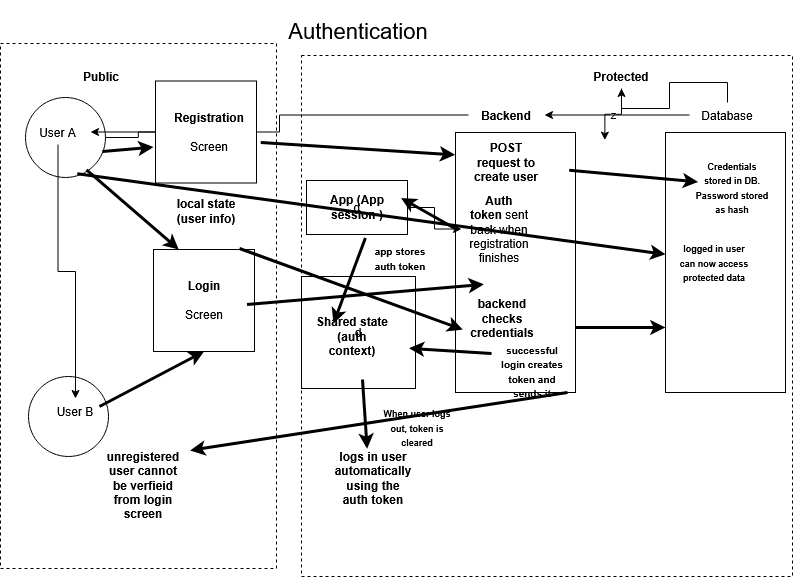

The diagram above was exported from draw.io. Its source (the exported page's mxGraphModel, read from the mxfile embedded in the PNG):
<mxGraphModel dx="1022" dy="560" grid="0" gridSize="10" guides="1" tooltips="1" connect="1" arrows="1" fold="1" page="1" pageScale="1" pageWidth="850" pageHeight="1100" background="light-dark(#FFFFFF,#FFFFFF)" math="0" shadow="0">
  <root>
    <mxCell id="0" />
    <mxCell id="1" parent="0" />
    <mxCell id="JkJ139Y1KpU_B0rGlGGb-56" parent="1" style="rounded=0;whiteSpace=wrap;html=1;fillColor=light-dark(#FFFFFF,#FFFFFF);strokeColor=light-dark(#000000,#000000);dashed=1;" value="" vertex="1">
      <mxGeometry height="521" width="491" x="350" y="65" as="geometry" />
    </mxCell>
    <mxCell id="JkJ139Y1KpU_B0rGlGGb-19" parent="1" style="rounded=0;whiteSpace=wrap;html=1;fillColor=light-dark(#FFFFFF,#FFFFFF);strokeColor=light-dark(#000000,#000000);dashed=1;" value="" vertex="1">
      <mxGeometry height="525" width="276" x="49" y="53" as="geometry" />
    </mxCell>
    <mxCell id="JkJ139Y1KpU_B0rGlGGb-1" parent="1" style="text;html=1;whiteSpace=wrap;strokeColor=none;fillColor=none;align=center;verticalAlign=middle;rounded=0;fontColor=light-dark(#000000,#000000);" value="&lt;font style=&quot;font-size: 22px;&quot;&gt;Authentication&lt;/font&gt;" vertex="1">
      <mxGeometry height="61" width="186" x="314" y="10" as="geometry" />
    </mxCell>
    <mxCell id="JkJ139Y1KpU_B0rGlGGb-20" edge="1" parent="1" source="JkJ139Y1KpU_B0rGlGGb-2" style="edgeStyle=orthogonalEdgeStyle;rounded=0;orthogonalLoop=1;jettySize=auto;html=1;defaultLabelBackgroundColor=page;" target="JkJ139Y1KpU_B0rGlGGb-16" value="">
      <mxGeometry relative="1" as="geometry" />
    </mxCell>
    <mxCell id="JkJ139Y1KpU_B0rGlGGb-2" parent="1" style="ellipse;whiteSpace=wrap;html=1;shapeInside=1;aspect=fixed;fillColor=light-dark(#FFFFFF,#FFFFFF);strokeColor=light-dark(#000000,#000000);" value="" vertex="1">
      <mxGeometry height="80" width="80" x="74" y="107" as="geometry" />
    </mxCell>
    <mxCell id="JkJ139Y1KpU_B0rGlGGb-6" parent="1" style="ellipse;whiteSpace=wrap;html=1;shapeInside=1;aspect=fixed;fillColor=light-dark(#FFFFFF,#FFFFFF);strokeColor=light-dark(#000000,#000000);" value="" vertex="1">
      <mxGeometry height="80" width="80" x="77" y="386" as="geometry" />
    </mxCell>
    <mxCell id="JkJ139Y1KpU_B0rGlGGb-5" edge="1" parent="1" source="JkJ139Y1KpU_B0rGlGGb-12" style="edgeStyle=orthogonalEdgeStyle;rounded=0;orthogonalLoop=1;jettySize=auto;html=1;defaultLabelBackgroundColor=page;" target="JkJ139Y1KpU_B0rGlGGb-4" value="">
      <mxGeometry relative="1" as="geometry" />
    </mxCell>
    <mxCell id="JkJ139Y1KpU_B0rGlGGb-8" edge="1" parent="1" source="JkJ139Y1KpU_B0rGlGGb-57" style="edgeStyle=orthogonalEdgeStyle;rounded=0;orthogonalLoop=1;jettySize=auto;html=1;defaultLabelBackgroundColor=page;" value="z">
      <mxGeometry relative="1" as="geometry">
        <mxPoint x="653.3579870153355" y="149.62962962962956" as="targetPoint" />
      </mxGeometry>
    </mxCell>
    <mxCell id="JkJ139Y1KpU_B0rGlGGb-3" parent="1" style="text;html=1;whiteSpace=wrap;strokeColor=none;fillColor=none;align=center;verticalAlign=middle;rounded=0;fontColor=light-dark(#000000,#000000);" value="Database" vertex="1">
      <mxGeometry height="25" width="76" x="738" y="112" as="geometry" />
    </mxCell>
    <mxCell id="JkJ139Y1KpU_B0rGlGGb-4" parent="1" style="text;html=1;whiteSpace=wrap;strokeColor=none;fillColor=none;align=center;verticalAlign=middle;rounded=0;fontColor=light-dark(#000000,#000000);" value="User B" vertex="1">
      <mxGeometry height="25" width="76" x="86" y="408" as="geometry" />
    </mxCell>
    <mxCell id="JkJ139Y1KpU_B0rGlGGb-7" parent="1" style="rounded=0;whiteSpace=wrap;html=1;fillColor=light-dark(#FFFFFF,#FFFFFF);strokeColor=light-dark(#000000,#000000);" value="" vertex="1">
      <mxGeometry height="260" width="120" x="714" y="142" as="geometry" />
    </mxCell>
    <mxCell id="JkJ139Y1KpU_B0rGlGGb-9" parent="1" style="rounded=0;whiteSpace=wrap;html=1;fillColor=light-dark(#FFFFFF,#FFFFFF);strokeColor=light-dark(#000000,#000000);" value="" vertex="1">
      <mxGeometry height="260" width="120" x="504" y="142" as="geometry" />
    </mxCell>
    <mxCell id="JkJ139Y1KpU_B0rGlGGb-11" edge="1" parent="1" source="JkJ139Y1KpU_B0rGlGGb-3" style="edgeStyle=orthogonalEdgeStyle;rounded=0;orthogonalLoop=1;jettySize=auto;html=1;defaultLabelBackgroundColor=page;" target="JkJ139Y1KpU_B0rGlGGb-10" value="">
      <mxGeometry relative="1" as="geometry">
        <mxPoint x="689" y="127" as="sourcePoint" />
        <mxPoint x="124" y="408" as="targetPoint" />
      </mxGeometry>
    </mxCell>
    <mxCell id="JkJ139Y1KpU_B0rGlGGb-10" parent="1" style="text;html=1;whiteSpace=wrap;strokeColor=none;fillColor=none;align=center;verticalAlign=middle;rounded=0;fontColor=light-dark(#000000,#000000);" value="&lt;b&gt;Backend&lt;/b&gt;" vertex="1">
      <mxGeometry height="25" width="76" x="517" y="112" as="geometry" />
    </mxCell>
    <mxCell id="JkJ139Y1KpU_B0rGlGGb-13" edge="1" parent="1" source="JkJ139Y1KpU_B0rGlGGb-10" style="edgeStyle=orthogonalEdgeStyle;rounded=0;orthogonalLoop=1;jettySize=auto;html=1;defaultLabelBackgroundColor=page;" target="JkJ139Y1KpU_B0rGlGGb-12" value="">
      <mxGeometry relative="1" as="geometry">
        <mxPoint x="459" y="120" as="sourcePoint" />
        <mxPoint x="124" y="408" as="targetPoint" />
      </mxGeometry>
    </mxCell>
    <mxCell id="JkJ139Y1KpU_B0rGlGGb-12" parent="1" style="text;html=1;whiteSpace=wrap;strokeColor=none;fillColor=none;align=center;verticalAlign=middle;rounded=0;fontColor=light-dark(#000000,#000000);" value="User A" vertex="1">
      <mxGeometry height="25" width="65" x="74" y="129" as="geometry" />
    </mxCell>
    <mxCell id="JkJ139Y1KpU_B0rGlGGb-14" parent="1" style="rounded=0;whiteSpace=wrap;html=1;fillColor=light-dark(#FFFFFF,#FFFFFF);strokeColor=light-dark(#000000,#000000);" value="" vertex="1">
      <mxGeometry height="102" width="101" x="204" y="90.5" as="geometry" />
    </mxCell>
    <mxCell id="JkJ139Y1KpU_B0rGlGGb-15" parent="1" style="rounded=0;whiteSpace=wrap;html=1;fillColor=light-dark(#FFFFFF,#FFFFFF);strokeColor=light-dark(#000000,#000000);" value="" vertex="1">
      <mxGeometry height="102" width="101" x="202" y="259" as="geometry" />
    </mxCell>
    <mxCell id="JkJ139Y1KpU_B0rGlGGb-16" parent="1" style="text;html=1;whiteSpace=wrap;strokeColor=none;fillColor=none;align=center;verticalAlign=middle;rounded=0;fontColor=light-dark(#000000,#000000);" value="&lt;b&gt;Registration&lt;/b&gt;&lt;br&gt;&lt;br&gt;Screen" vertex="1">
      <mxGeometry height="25" width="76" x="219.5" y="129" as="geometry" />
    </mxCell>
    <mxCell id="JkJ139Y1KpU_B0rGlGGb-17" parent="1" style="text;html=1;whiteSpace=wrap;strokeColor=none;fillColor=none;align=center;verticalAlign=middle;rounded=0;fontColor=light-dark(#000000,#000000);" value="&lt;b&gt;Login&lt;/b&gt;&lt;br&gt;&lt;br&gt;Screen" vertex="1">
      <mxGeometry height="25" width="76" x="214.5" y="297.5" as="geometry" />
    </mxCell>
    <mxCell id="JkJ139Y1KpU_B0rGlGGb-21" edge="1" parent="1" style="endArrow=classic;html=1;rounded=0;defaultLabelBackgroundColor=page;strokeColor=light-dark(#000000,#000000);strokeWidth=3;entryX=-0.02;entryY=0.648;entryDx=0;entryDy=0;entryPerimeter=0;" target="JkJ139Y1KpU_B0rGlGGb-14" value="">
      <mxGeometry height="50" relative="1" width="50" as="geometry">
        <mxPoint x="151" y="161" as="sourcePoint" />
        <mxPoint x="201" y="111" as="targetPoint" />
      </mxGeometry>
    </mxCell>
    <mxCell id="JkJ139Y1KpU_B0rGlGGb-22" parent="1" style="text;html=1;whiteSpace=wrap;strokeColor=none;fillColor=none;align=center;verticalAlign=middle;rounded=0;fontColor=light-dark(#000000,#000000);" value="&lt;b&gt;local state (user info)&lt;/b&gt;" vertex="1">
      <mxGeometry height="25" width="76" x="216.5" y="208" as="geometry" />
    </mxCell>
    <mxCell id="JkJ139Y1KpU_B0rGlGGb-23" edge="1" parent="1" source="JkJ139Y1KpU_B0rGlGGb-14" style="endArrow=classic;html=1;rounded=0;defaultLabelBackgroundColor=page;strokeColor=light-dark(#000000,#000000);strokeWidth=3;entryX=-0.003;entryY=0.086;entryDx=0;entryDy=0;entryPerimeter=0;exitX=1.042;exitY=0.602;exitDx=0;exitDy=0;exitPerimeter=0;" target="JkJ139Y1KpU_B0rGlGGb-9" value="">
      <mxGeometry height="50" relative="1" width="50" as="geometry">
        <mxPoint x="339" y="163" as="sourcePoint" />
        <mxPoint x="390" y="159" as="targetPoint" />
      </mxGeometry>
    </mxCell>
    <mxCell id="JkJ139Y1KpU_B0rGlGGb-24" parent="1" style="text;html=1;whiteSpace=wrap;strokeColor=none;fillColor=none;align=center;verticalAlign=middle;rounded=0;fontColor=light-dark(#000000,#000000);" value="&lt;b&gt;POST request to create user&lt;/b&gt;" vertex="1">
      <mxGeometry height="25" width="76" x="517" y="159" as="geometry" />
    </mxCell>
    <mxCell id="JkJ139Y1KpU_B0rGlGGb-33" edge="1" parent="1" source="JkJ139Y1KpU_B0rGlGGb-28" style="edgeStyle=orthogonalEdgeStyle;rounded=0;orthogonalLoop=1;jettySize=auto;html=1;defaultLabelBackgroundColor=page;" target="JkJ139Y1KpU_B0rGlGGb-30" value="">
      <mxGeometry relative="1" as="geometry" />
    </mxCell>
    <mxCell id="JkJ139Y1KpU_B0rGlGGb-28" parent="1" style="rounded=0;whiteSpace=wrap;html=1;fillColor=light-dark(#FFFFFF,#FFFFFF);strokeColor=light-dark(#000000,#000000);" value="d" vertex="1">
      <mxGeometry height="54" width="101" x="355" y="190" as="geometry" />
    </mxCell>
    <mxCell id="JkJ139Y1KpU_B0rGlGGb-25" edge="1" parent="1" source="JkJ139Y1KpU_B0rGlGGb-9" style="endArrow=classic;html=1;rounded=0;defaultLabelBackgroundColor=page;strokeColor=light-dark(#000000,#000000);strokeWidth=3;entryX=0.272;entryY=0.19;entryDx=0;entryDy=0;entryPerimeter=0;exitX=0.948;exitY=0.145;exitDx=0;exitDy=0;exitPerimeter=0;" target="JkJ139Y1KpU_B0rGlGGb-7" value="">
      <mxGeometry height="50" relative="1" width="50" as="geometry">
        <mxPoint x="658" y="188" as="sourcePoint" />
        <mxPoint x="853" y="200" as="targetPoint" />
      </mxGeometry>
    </mxCell>
    <mxCell id="JkJ139Y1KpU_B0rGlGGb-26" parent="1" style="text;html=1;whiteSpace=wrap;strokeColor=none;fillColor=none;align=center;verticalAlign=middle;rounded=0;fontColor=light-dark(#000000,#000000);" value="&lt;font style=&quot;font-size: 9px;&quot;&gt;&lt;b&gt;Credentials stored in DB. Password stored as hash&lt;/b&gt;&lt;/font&gt;" vertex="1">
      <mxGeometry height="25" width="76" x="743" y="184" as="geometry" />
    </mxCell>
    <mxCell id="JkJ139Y1KpU_B0rGlGGb-27" edge="1" parent="1" source="JkJ139Y1KpU_B0rGlGGb-9" style="endArrow=classic;html=1;rounded=0;defaultLabelBackgroundColor=page;strokeColor=light-dark(#000000,#000000);strokeWidth=3;" value="">
      <mxGeometry height="50" relative="1" width="50" as="geometry">
        <mxPoint x="419" y="222" as="sourcePoint" />
        <mxPoint x="449.58" y="207.5" as="targetPoint" />
      </mxGeometry>
    </mxCell>
    <mxCell id="JkJ139Y1KpU_B0rGlGGb-29" parent="1" style="text;html=1;whiteSpace=wrap;strokeColor=none;fillColor=none;align=center;verticalAlign=middle;rounded=0;fontColor=light-dark(#000000,#000000);" value="&lt;b&gt;App (App session )&lt;/b&gt;" vertex="1">
      <mxGeometry height="25" width="76" x="367.5" y="204.5" as="geometry" />
    </mxCell>
    <mxCell id="JkJ139Y1KpU_B0rGlGGb-30" parent="1" style="text;html=1;whiteSpace=wrap;strokeColor=none;fillColor=none;align=center;verticalAlign=middle;rounded=0;fontColor=light-dark(#000000,#000000);" value="&lt;b&gt;Auth token&lt;/b&gt;&amp;nbsp;sent back when registration finishes" vertex="1">
      <mxGeometry height="25" width="76" x="510" y="226" as="geometry" />
    </mxCell>
    <mxCell id="JkJ139Y1KpU_B0rGlGGb-31" parent="1" style="rounded=0;whiteSpace=wrap;html=1;fillColor=light-dark(#FFFFFF,#FFFFFF);strokeColor=light-dark(#000000,#000000);" value="d" vertex="1">
      <mxGeometry height="112" width="114" x="350" y="286" as="geometry" />
    </mxCell>
    <mxCell id="JkJ139Y1KpU_B0rGlGGb-32" parent="1" style="text;html=1;whiteSpace=wrap;strokeColor=none;fillColor=none;align=center;verticalAlign=middle;rounded=0;fontColor=light-dark(#000000,#000000);" value="&lt;b&gt;Shared state (auth context)&lt;/b&gt;" vertex="1">
      <mxGeometry height="25" width="76" x="363" y="333" as="geometry" />
    </mxCell>
    <mxCell id="JkJ139Y1KpU_B0rGlGGb-35" edge="1" parent="1" style="endArrow=classic;html=1;rounded=0;defaultLabelBackgroundColor=page;strokeColor=light-dark(#000000,#000000);strokeWidth=3;entryX=0.25;entryY=0;entryDx=0;entryDy=0;" target="JkJ139Y1KpU_B0rGlGGb-32" value="">
      <mxGeometry height="50" relative="1" width="50" as="geometry">
        <mxPoint x="413.88" y="247.41" as="sourcePoint" />
        <mxPoint x="378.29" y="283" as="targetPoint" />
      </mxGeometry>
    </mxCell>
    <mxCell id="JkJ139Y1KpU_B0rGlGGb-36" parent="1" style="text;html=1;whiteSpace=wrap;strokeColor=none;fillColor=none;align=center;verticalAlign=middle;rounded=0;fontColor=light-dark(#000000,#000000);" value="&lt;font style=&quot;font-size: 10px;&quot;&gt;&lt;b&gt;app stores auth token&lt;/b&gt;&lt;/font&gt;" vertex="1">
      <mxGeometry height="25" width="76" x="411" y="255" as="geometry" />
    </mxCell>
    <mxCell id="JkJ139Y1KpU_B0rGlGGb-37" edge="1" parent="1" style="endArrow=classic;html=1;rounded=0;defaultLabelBackgroundColor=page;strokeColor=light-dark(#000000,#000000);strokeWidth=3;" value="">
      <mxGeometry height="50" relative="1" width="50" as="geometry">
        <mxPoint x="411" y="389" as="sourcePoint" />
        <mxPoint x="415.63" y="458.27" as="targetPoint" />
      </mxGeometry>
    </mxCell>
    <mxCell id="JkJ139Y1KpU_B0rGlGGb-38" parent="1" style="text;html=1;whiteSpace=wrap;strokeColor=none;fillColor=none;align=center;verticalAlign=middle;rounded=0;fontColor=light-dark(#000000,#000000);" value="&lt;b&gt;logs in user automatically using the auth token&lt;/b&gt;" vertex="1">
      <mxGeometry height="25" width="76" x="384" y="475" as="geometry" />
    </mxCell>
    <mxCell id="JkJ139Y1KpU_B0rGlGGb-39" parent="1" style="text;html=1;whiteSpace=wrap;strokeColor=none;fillColor=none;align=center;verticalAlign=middle;rounded=0;fontColor=light-dark(#000000,#000000);" value="&lt;b&gt;Public&lt;/b&gt;" vertex="1">
      <mxGeometry height="25" width="76" x="112" y="73" as="geometry" />
    </mxCell>
    <mxCell id="JkJ139Y1KpU_B0rGlGGb-40" parent="1" style="text;html=1;whiteSpace=wrap;strokeColor=none;fillColor=none;align=center;verticalAlign=middle;rounded=0;fontColor=light-dark(#000000,#000000);" value="&lt;font style=&quot;font-size: 9px;&quot;&gt;&lt;b&gt;When user logs out, token is cleared&lt;/b&gt;&lt;/font&gt;" vertex="1">
      <mxGeometry height="25" width="76" x="428" y="424" as="geometry" />
    </mxCell>
    <mxCell id="JkJ139Y1KpU_B0rGlGGb-42" edge="1" parent="1" source="JkJ139Y1KpU_B0rGlGGb-2" style="endArrow=classic;html=1;rounded=0;defaultLabelBackgroundColor=page;strokeColor=light-dark(#000000,#FF3333);strokeWidth=3;entryX=0.25;entryY=0;entryDx=0;entryDy=0;exitX=0.763;exitY=0.905;exitDx=0;exitDy=0;exitPerimeter=0;" target="JkJ139Y1KpU_B0rGlGGb-15" value="">
      <mxGeometry height="50" relative="1" width="50" as="geometry">
        <mxPoint x="136" y="224" as="sourcePoint" />
        <mxPoint x="187" y="220" as="targetPoint" />
      </mxGeometry>
    </mxCell>
    <mxCell id="JkJ139Y1KpU_B0rGlGGb-43" edge="1" parent="1" style="endArrow=classic;html=1;rounded=0;defaultLabelBackgroundColor=page;strokeColor=light-dark(#000000,#FF2E69);strokeWidth=3;entryX=0.06;entryY=0.758;entryDx=0;entryDy=0;exitX=0.763;exitY=0.905;exitDx=0;exitDy=0;exitPerimeter=0;entryPerimeter=0;" target="JkJ139Y1KpU_B0rGlGGb-9" value="">
      <mxGeometry height="50" relative="1" width="50" as="geometry">
        <mxPoint x="288" y="258" as="sourcePoint" />
        <mxPoint x="380" y="338" as="targetPoint" />
      </mxGeometry>
    </mxCell>
    <mxCell id="JkJ139Y1KpU_B0rGlGGb-44" parent="1" style="text;html=1;whiteSpace=wrap;strokeColor=none;fillColor=none;align=center;verticalAlign=middle;rounded=0;fontColor=light-dark(#000000,#000000);" value="&lt;b&gt;backend checks credentials&lt;/b&gt;" vertex="1">
      <mxGeometry height="25" width="76" x="513" y="315" as="geometry" />
    </mxCell>
    <mxCell id="JkJ139Y1KpU_B0rGlGGb-45" edge="1" parent="1" source="JkJ139Y1KpU_B0rGlGGb-9" style="endArrow=classic;html=1;rounded=0;defaultLabelBackgroundColor=page;strokeColor=light-dark(#000000,#FF2E69);strokeWidth=3;entryX=0;entryY=0.75;entryDx=0;entryDy=0;exitX=1;exitY=0.75;exitDx=0;exitDy=0;" target="JkJ139Y1KpU_B0rGlGGb-7" value="">
      <mxGeometry height="50" relative="1" width="50" as="geometry">
        <mxPoint x="519" y="377" as="sourcePoint" />
        <mxPoint x="742" y="458" as="targetPoint" />
      </mxGeometry>
    </mxCell>
    <mxCell id="JkJ139Y1KpU_B0rGlGGb-46" edge="1" parent="1" style="endArrow=classic;html=1;rounded=0;defaultLabelBackgroundColor=page;strokeColor=light-dark(#000000,#FF2E69);strokeWidth=3;entryX=0.943;entryY=0.641;entryDx=0;entryDy=0;exitX=0.763;exitY=0.905;exitDx=0;exitDy=0;exitPerimeter=0;entryPerimeter=0;" target="JkJ139Y1KpU_B0rGlGGb-31" value="">
      <mxGeometry height="50" relative="1" width="50" as="geometry">
        <mxPoint x="540" y="363" as="sourcePoint" />
        <mxPoint x="763" y="444" as="targetPoint" />
      </mxGeometry>
    </mxCell>
    <mxCell id="JkJ139Y1KpU_B0rGlGGb-47" edge="1" parent="1" source="JkJ139Y1KpU_B0rGlGGb-2" style="endArrow=classic;html=1;rounded=0;defaultLabelBackgroundColor=page;strokeColor=light-dark(#000000,#33FF99);strokeWidth=3;exitX=0.647;exitY=0.954;exitDx=0;exitDy=0;exitPerimeter=0;" target="JkJ139Y1KpU_B0rGlGGb-7" value="">
      <mxGeometry height="50" relative="1" width="50" as="geometry">
        <mxPoint x="132" y="292" as="sourcePoint" />
        <mxPoint x="224" y="372" as="targetPoint" />
      </mxGeometry>
    </mxCell>
    <mxCell id="JkJ139Y1KpU_B0rGlGGb-48" parent="1" style="text;html=1;whiteSpace=wrap;strokeColor=none;fillColor=none;align=center;verticalAlign=middle;rounded=0;fontColor=light-dark(#000000,#000000);" value="&lt;font style=&quot;font-size: 9px;&quot;&gt;&lt;b&gt;logged in user can now access protected data&lt;/b&gt;&lt;/font&gt;" vertex="1">
      <mxGeometry height="25" width="76" x="725" y="259" as="geometry" />
    </mxCell>
    <mxCell id="JkJ139Y1KpU_B0rGlGGb-49" parent="1" style="text;html=1;whiteSpace=wrap;strokeColor=none;fillColor=none;align=center;verticalAlign=middle;rounded=0;fontColor=light-dark(#000000,#000000);" value="&lt;font style=&quot;font-size: 10px;&quot;&gt;&lt;b&gt;successful login creates token and sends it&lt;/b&gt;&lt;/font&gt;" vertex="1">
      <mxGeometry height="25" width="76" x="543" y="368" as="geometry" />
    </mxCell>
    <mxCell id="JkJ139Y1KpU_B0rGlGGb-50" edge="1" parent="1" style="endArrow=classic;html=1;rounded=0;defaultLabelBackgroundColor=page;strokeColor=light-dark(#000000,#FF33FF);strokeWidth=3;entryX=0.5;entryY=1;entryDx=0;entryDy=0;" target="JkJ139Y1KpU_B0rGlGGb-15" value="">
      <mxGeometry height="50" relative="1" width="50" as="geometry">
        <mxPoint x="148" y="416" as="sourcePoint" />
        <mxPoint x="199" y="412" as="targetPoint" />
      </mxGeometry>
    </mxCell>
    <mxCell id="JkJ139Y1KpU_B0rGlGGb-52" edge="1" parent="1" style="endArrow=classic;html=1;rounded=0;defaultLabelBackgroundColor=page;strokeColor=light-dark(#000000,#FF33FF);strokeWidth=3;entryX=0.236;entryY=0.584;entryDx=0;entryDy=0;entryPerimeter=0;" target="JkJ139Y1KpU_B0rGlGGb-9" value="">
      <mxGeometry height="50" relative="1" width="50" as="geometry">
        <mxPoint x="295.5" y="314" as="sourcePoint" />
        <mxPoint x="400.5" y="259" as="targetPoint" />
      </mxGeometry>
    </mxCell>
    <mxCell id="JkJ139Y1KpU_B0rGlGGb-53" edge="1" parent="1" style="endArrow=classic;html=1;rounded=0;defaultLabelBackgroundColor=page;strokeColor=light-dark(#000000,#FF33FF);strokeWidth=3;entryX=0.687;entryY=0.775;entryDx=0;entryDy=0;entryPerimeter=0;" target="JkJ139Y1KpU_B0rGlGGb-19" value="">
      <mxGeometry height="50" relative="1" width="50" as="geometry">
        <mxPoint x="616" y="402" as="sourcePoint" />
        <mxPoint x="561.08" y="483.91" as="targetPoint" />
      </mxGeometry>
    </mxCell>
    <mxCell id="JkJ139Y1KpU_B0rGlGGb-54" parent="1" style="text;html=1;whiteSpace=wrap;strokeColor=none;fillColor=none;align=center;verticalAlign=middle;rounded=0;fontColor=light-dark(#000000,#000000);" value="&lt;b&gt;unregistered user cannot be verfieid from login screen&lt;/b&gt;" vertex="1">
      <mxGeometry height="25" width="76" x="154" y="482" as="geometry" />
    </mxCell>
    <mxCell id="JkJ139Y1KpU_B0rGlGGb-58" edge="1" parent="1" source="JkJ139Y1KpU_B0rGlGGb-3" style="edgeStyle=orthogonalEdgeStyle;rounded=0;orthogonalLoop=1;jettySize=auto;html=1;exitX=0.5;exitY=0;exitDx=0;exitDy=0;defaultLabelBackgroundColor=page;" target="JkJ139Y1KpU_B0rGlGGb-57" value="">
      <mxGeometry relative="1" as="geometry">
        <mxPoint x="776" y="112" as="sourcePoint" />
        <mxPoint x="653.3579870153355" y="149.62962962962956" as="targetPoint" />
      </mxGeometry>
    </mxCell>
    <mxCell id="JkJ139Y1KpU_B0rGlGGb-57" parent="1" style="text;html=1;whiteSpace=wrap;strokeColor=none;fillColor=none;align=center;verticalAlign=middle;rounded=0;fontColor=light-dark(#000000,#000000);" value="&lt;b&gt;Protected&lt;/b&gt;" vertex="1">
      <mxGeometry height="25" width="76" x="632" y="73" as="geometry" />
    </mxCell>
  </root>
</mxGraphModel>